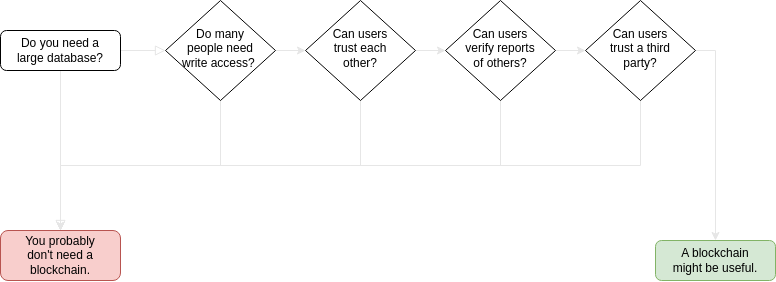

The diagram above was exported from draw.io. Its source (the exported page's mxGraphModel, read from the mxfile embedded in the PNG):
<mxGraphModel dx="989" dy="581" grid="1" gridSize="10" guides="1" tooltips="1" connect="1" arrows="1" fold="1" page="1" pageScale="1" pageWidth="827" pageHeight="1169" math="0" shadow="0">
  <root>
    <mxCell id="WIyWlLk6GJQsqaUBKTNV-0" />
    <mxCell id="WIyWlLk6GJQsqaUBKTNV-1" parent="WIyWlLk6GJQsqaUBKTNV-0" />
    <mxCell id="WIyWlLk6GJQsqaUBKTNV-2" value="Yes" style="rounded=0;html=1;jettySize=auto;orthogonalLoop=1;fontSize=11;endArrow=block;endFill=0;endSize=8;strokeWidth=1;shadow=0;labelBackgroundColor=none;edgeStyle=orthogonalEdgeStyle;fontStyle=1;fontColor=#FFFFFF;strokeColor=#E6E6E6;" parent="WIyWlLk6GJQsqaUBKTNV-1" source="WIyWlLk6GJQsqaUBKTNV-3" target="WIyWlLk6GJQsqaUBKTNV-6" edge="1">
      <mxGeometry x="-0.2" y="20" relative="1" as="geometry">
        <mxPoint as="offset" />
      </mxGeometry>
    </mxCell>
    <mxCell id="2wRKfQb0b4xwxDX_A7N6-1" value="No" style="edgeStyle=orthogonalEdgeStyle;rounded=0;orthogonalLoop=1;jettySize=auto;html=1;exitX=0.5;exitY=1;exitDx=0;exitDy=0;entryX=0.5;entryY=0;entryDx=0;entryDy=0;fontStyle=1;labelBackgroundColor=none;fontColor=#FFFFFF;strokeColor=#E6E6E6;" edge="1" parent="WIyWlLk6GJQsqaUBKTNV-1" source="WIyWlLk6GJQsqaUBKTNV-3" target="WIyWlLk6GJQsqaUBKTNV-7">
      <mxGeometry x="-0.75" y="15" relative="1" as="geometry">
        <mxPoint as="offset" />
      </mxGeometry>
    </mxCell>
    <mxCell id="WIyWlLk6GJQsqaUBKTNV-3" value="Do you need a&lt;br&gt;large database?" style="rounded=1;whiteSpace=wrap;html=1;fontSize=12;glass=0;strokeWidth=1;shadow=0;" parent="WIyWlLk6GJQsqaUBKTNV-1" vertex="1">
      <mxGeometry x="35" y="50" width="120" height="40" as="geometry" />
    </mxCell>
    <mxCell id="WIyWlLk6GJQsqaUBKTNV-5" value="No" style="edgeStyle=orthogonalEdgeStyle;rounded=0;html=1;jettySize=auto;orthogonalLoop=1;fontSize=11;endArrow=block;endFill=0;endSize=8;strokeWidth=1;shadow=0;labelBackgroundColor=none;exitX=0.5;exitY=1;exitDx=0;exitDy=0;fontStyle=1;fontColor=#FFFFFF;strokeColor=#E6E6E6;" parent="WIyWlLk6GJQsqaUBKTNV-1" source="WIyWlLk6GJQsqaUBKTNV-6" target="WIyWlLk6GJQsqaUBKTNV-7" edge="1">
      <mxGeometry x="-0.7931" y="-15" relative="1" as="geometry">
        <mxPoint as="offset" />
      </mxGeometry>
    </mxCell>
    <mxCell id="2wRKfQb0b4xwxDX_A7N6-4" value="Yes" style="edgeStyle=orthogonalEdgeStyle;rounded=0;orthogonalLoop=1;jettySize=auto;html=1;exitX=1;exitY=0.5;exitDx=0;exitDy=0;entryX=0;entryY=0.5;entryDx=0;entryDy=0;fontStyle=1;labelBackgroundColor=none;fontColor=#FFFFFF;strokeColor=#E6E6E6;" edge="1" parent="WIyWlLk6GJQsqaUBKTNV-1" source="WIyWlLk6GJQsqaUBKTNV-6" target="2wRKfQb0b4xwxDX_A7N6-2">
      <mxGeometry y="20" relative="1" as="geometry">
        <mxPoint as="offset" />
      </mxGeometry>
    </mxCell>
    <mxCell id="WIyWlLk6GJQsqaUBKTNV-6" value="Do many&lt;br&gt;people need&lt;br&gt;write access?&amp;nbsp;" style="rhombus;whiteSpace=wrap;html=1;shadow=0;fontFamily=Helvetica;fontSize=12;align=center;strokeWidth=1;spacing=6;spacingTop=-4;" parent="WIyWlLk6GJQsqaUBKTNV-1" vertex="1">
      <mxGeometry x="200" y="20" width="110" height="100" as="geometry" />
    </mxCell>
    <mxCell id="WIyWlLk6GJQsqaUBKTNV-7" value="You probably&lt;br&gt;don't need a&lt;br&gt;blockchain." style="rounded=1;whiteSpace=wrap;html=1;fontSize=12;glass=0;strokeWidth=1;shadow=0;fillColor=#f8cecc;strokeColor=#b85450;" parent="WIyWlLk6GJQsqaUBKTNV-1" vertex="1">
      <mxGeometry x="35" y="250" width="120" height="50" as="geometry" />
    </mxCell>
    <mxCell id="WIyWlLk6GJQsqaUBKTNV-11" value="A blockchain&lt;br&gt;might be useful." style="rounded=1;whiteSpace=wrap;html=1;fontSize=12;glass=0;strokeWidth=1;shadow=0;fillColor=#d5e8d4;strokeColor=#82b366;" parent="WIyWlLk6GJQsqaUBKTNV-1" vertex="1">
      <mxGeometry x="690" y="260" width="120" height="40" as="geometry" />
    </mxCell>
    <mxCell id="2wRKfQb0b4xwxDX_A7N6-3" value="No" style="edgeStyle=orthogonalEdgeStyle;rounded=0;orthogonalLoop=1;jettySize=auto;html=1;exitX=0.5;exitY=1;exitDx=0;exitDy=0;entryX=0.5;entryY=0;entryDx=0;entryDy=0;fontStyle=1;labelBackgroundColor=none;fontColor=#FFFFFF;strokeColor=#E6E6E6;" edge="1" parent="WIyWlLk6GJQsqaUBKTNV-1" source="2wRKfQb0b4xwxDX_A7N6-2" target="WIyWlLk6GJQsqaUBKTNV-7">
      <mxGeometry x="-0.8571" y="-15" relative="1" as="geometry">
        <mxPoint as="offset" />
      </mxGeometry>
    </mxCell>
    <mxCell id="2wRKfQb0b4xwxDX_A7N6-7" value="Yes" style="edgeStyle=orthogonalEdgeStyle;rounded=0;orthogonalLoop=1;jettySize=auto;html=1;exitX=1;exitY=0.5;exitDx=0;exitDy=0;entryX=0;entryY=0.5;entryDx=0;entryDy=0;fontStyle=1;labelBackgroundColor=none;fontColor=#FFFFFF;strokeColor=#E6E6E6;" edge="1" parent="WIyWlLk6GJQsqaUBKTNV-1" source="2wRKfQb0b4xwxDX_A7N6-2" target="2wRKfQb0b4xwxDX_A7N6-5">
      <mxGeometry y="20" relative="1" as="geometry">
        <mxPoint as="offset" />
      </mxGeometry>
    </mxCell>
    <mxCell id="2wRKfQb0b4xwxDX_A7N6-2" value="Can users&lt;br&gt;trust each&lt;br&gt;other?" style="rhombus;whiteSpace=wrap;html=1;shadow=0;fontFamily=Helvetica;fontSize=12;align=center;strokeWidth=1;spacing=6;spacingTop=-4;" vertex="1" parent="WIyWlLk6GJQsqaUBKTNV-1">
      <mxGeometry x="340" y="20" width="110" height="100" as="geometry" />
    </mxCell>
    <mxCell id="2wRKfQb0b4xwxDX_A7N6-8" value="Yes" style="edgeStyle=orthogonalEdgeStyle;rounded=0;orthogonalLoop=1;jettySize=auto;html=1;exitX=1;exitY=0.5;exitDx=0;exitDy=0;entryX=0;entryY=0.5;entryDx=0;entryDy=0;labelBackgroundColor=none;fontColor=#FFFFFF;fontStyle=1;strokeColor=#E6E6E6;" edge="1" parent="WIyWlLk6GJQsqaUBKTNV-1" source="2wRKfQb0b4xwxDX_A7N6-5" target="2wRKfQb0b4xwxDX_A7N6-6">
      <mxGeometry x="-0.3333" y="20" relative="1" as="geometry">
        <mxPoint as="offset" />
      </mxGeometry>
    </mxCell>
    <mxCell id="2wRKfQb0b4xwxDX_A7N6-12" value="No" style="edgeStyle=orthogonalEdgeStyle;rounded=0;orthogonalLoop=1;jettySize=auto;html=1;exitX=0.5;exitY=1;exitDx=0;exitDy=0;labelBackgroundColor=none;fontColor=#FFFFFF;fontStyle=1;strokeColor=#E6E6E6;" edge="1" parent="WIyWlLk6GJQsqaUBKTNV-1" source="2wRKfQb0b4xwxDX_A7N6-5" target="WIyWlLk6GJQsqaUBKTNV-7">
      <mxGeometry x="-0.8947" y="-15" relative="1" as="geometry">
        <mxPoint as="offset" />
      </mxGeometry>
    </mxCell>
    <mxCell id="2wRKfQb0b4xwxDX_A7N6-5" value="Can users&lt;br&gt;verify reports&lt;br&gt;of others?" style="rhombus;whiteSpace=wrap;html=1;shadow=0;fontFamily=Helvetica;fontSize=12;align=center;strokeWidth=1;spacing=6;spacingTop=-4;" vertex="1" parent="WIyWlLk6GJQsqaUBKTNV-1">
      <mxGeometry x="480" y="20" width="110" height="100" as="geometry" />
    </mxCell>
    <mxCell id="2wRKfQb0b4xwxDX_A7N6-9" value="Yes" style="edgeStyle=orthogonalEdgeStyle;rounded=0;orthogonalLoop=1;jettySize=auto;html=1;exitX=1;exitY=0.5;exitDx=0;exitDy=0;entryX=0.5;entryY=0;entryDx=0;entryDy=0;fontStyle=1;labelBackgroundColor=none;fontColor=#FFFFFF;strokeColor=#E6E6E6;" edge="1" parent="WIyWlLk6GJQsqaUBKTNV-1" source="2wRKfQb0b4xwxDX_A7N6-6" target="WIyWlLk6GJQsqaUBKTNV-11">
      <mxGeometry x="-0.7647" y="-20" relative="1" as="geometry">
        <mxPoint x="20" y="-20" as="offset" />
      </mxGeometry>
    </mxCell>
    <mxCell id="2wRKfQb0b4xwxDX_A7N6-10" value="No" style="edgeStyle=orthogonalEdgeStyle;rounded=0;orthogonalLoop=1;jettySize=auto;html=1;exitX=0.5;exitY=1;exitDx=0;exitDy=0;entryX=0.5;entryY=0;entryDx=0;entryDy=0;labelBackgroundColor=none;fontColor=#FFFFFF;fontStyle=1;strokeColor=#E6E6E6;" edge="1" parent="WIyWlLk6GJQsqaUBKTNV-1" source="2wRKfQb0b4xwxDX_A7N6-6" target="WIyWlLk6GJQsqaUBKTNV-7">
      <mxGeometry x="-0.9155" y="-15" relative="1" as="geometry">
        <mxPoint as="offset" />
      </mxGeometry>
    </mxCell>
    <mxCell id="2wRKfQb0b4xwxDX_A7N6-6" value="Can users&lt;br&gt;trust a third&lt;br&gt;party?" style="rhombus;whiteSpace=wrap;html=1;shadow=0;fontFamily=Helvetica;fontSize=12;align=center;strokeWidth=1;spacing=6;spacingTop=-4;" vertex="1" parent="WIyWlLk6GJQsqaUBKTNV-1">
      <mxGeometry x="620" y="20" width="110" height="100" as="geometry" />
    </mxCell>
  </root>
</mxGraphModel>